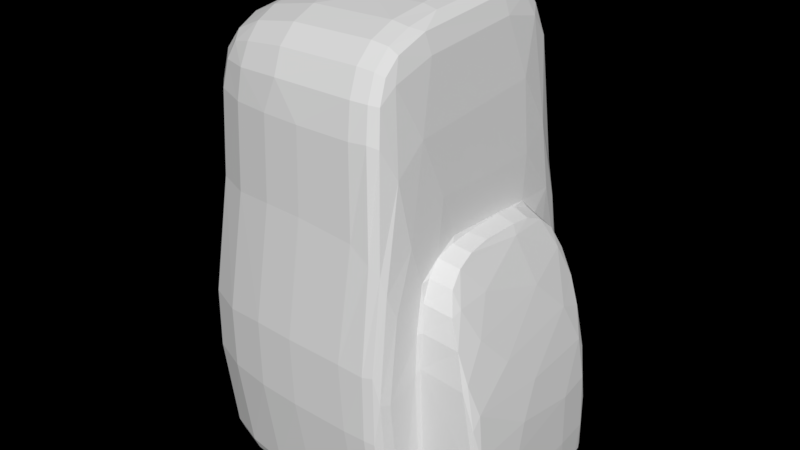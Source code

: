 # Source: Roca_L_4.blend  (saved by Blender 2.79.0; exported with 4.5.12 LTS)
import bpy
from mathutils import Matrix  # noqa: F401  (used for matrix-valued properties, if any)

bpy.ops.wm.read_factory_settings(use_empty=True)
scene = bpy.context.scene
scene.name = 'Scene'

# ---- collections
col_collection_1 = bpy.data.collections.new('Collection 1'); scene.collection.children.link(col_collection_1)

# ---- world
world_world = bpy.data.worlds.new('World'); scene.world = world_world
world_world.use_nodes = True; world_world.node_tree.nodes.clear()
_N = world_world.node_tree.nodes; _L = world_world.node_tree.links
n0 = _N.new('ShaderNodeOutputWorld'); n0.name = 'World Output'; n0.location = (300, 300)
n0.is_active_output = True
world_world.color = (0.05088, 0.05088, 0.05088)
world_world.use_sun_shadow = False
world_world.sun_shadow_jitter_overblur = 0.0
world_world.cycles.sampling_method = 'MANUAL'

# ---- meshes
me_cube_001 = bpy.data.meshes.new('Cube.001')
me_cube_001.from_pydata([(-1.065, -0.9977, -0.9965), (-1.067, -0.9977, 0.7756), (-1.243, 0.9977, -0.9967), (-1.244, 0.9977, 0.7679), (2.309, -1.002, -0.9968), (2.294, -0.7185, 0.9644), (2.309, 1.002, -0.9968), (2.294, 0.7185, 0.9644), (0.02948, 0.8386, -0.8722), (0.309, 0.7185, 0.9025), (0.02948, -0.9286, -0.8722), (0.309, -0.7185, 0.9025), (-1.154, 3.001e-10, -0.9963), (-1.156, -6.878e-10, 0.772), (2.309, 2.858e-10, -0.9966), (2.275, 1.276e-08, 0.9658), (0.3095, -2.449e-10, 0.8961), (0.02992, 4.609e-09, -0.8763), (-1.079, -1.011, 0.6359), (-1.258, 1.011, 0.6282), (2.294, 1.015, 0.7802), (2.294, -1.015, 0.7802), (0.02823, -0.9417, 0.7583), (0.02823, 0.8517, 0.7583), (2.294, 2.776e-09, 0.7831), (-1.168, 2.084e-09, 0.6323), (0.02562, 0.8386, 0.9009), (2.289, 1.002, 0.9176), (2.289, 1.568e-09, 0.9366), (2.289, -1.002, 0.9176), (0.02562, -0.9286, 0.9009), (0.02636, -2.449e-10, 0.8936), (0.3448, -1.571e-08, 1.078), (2.297, 1.247e-08, 1.447), (0.3446, 0.6716, 1.048), (2.297, 0.6716, 1.411), (2.297, -0.6716, 1.411), (0.3446, -0.6716, 1.048), (2.297, 1.249e-08, 1.413), (2.297, -0.6716, 1.377), (2.297, 0.6716, 1.377), (0.3435, -0.6716, 1.014), (0.3435, 0.6716, 1.014), (0.3438, -1.571e-08, 1.043), (2.295, -0.7184, 0.9982), (0.3087, -0.7185, 0.9362), (2.277, 1.288e-08, 0.9996), (2.295, 0.7184, 0.9982), (0.3087, 0.7185, 0.9362), (0.3092, -2.449e-10, 0.9299), (2.278, 1.002, 0.9165), (2.239, -1.002, -0.9968), (2.239, 1.002, -0.9968), (2.278, -1.002, 0.9165), (2.239, 2.77e-10, -0.9967), (2.273, -1.015, 0.7791), (2.273, 1.015, 0.7791), (2.286, 0.7185, 0.9636), (2.286, -0.7185, 0.9636), (2.29, 1.401e-08, 1.448), (2.289, 0.6716, 1.412), (2.289, -0.6716, 1.412), (2.289, 0.6716, 1.378), (2.289, -0.6716, 1.378), (2.286, -0.7184, 0.9974), (2.286, 0.7184, 0.9974), (1.133, 1.142, -1.121), (1.152, -1.125, 0.9087), (1.133, -4.508e-09, -1.123), (1.149, -1.139, 0.644), (1.298, -0.7185, 0.933), (1.353, -0.6716, 1.413), (1.352, -0.6716, 1.379), (1.297, -0.7184, 0.9668), (1.152, 1.142, 0.9087), (1.133, -1.125, -1.121), (1.149, 1.155, 0.644), (1.298, 0.7185, 0.933), (1.353, 7.2e-09, 1.445), (1.353, 0.6716, 1.413), (1.352, 0.6716, 1.379), (1.297, 0.7184, 0.9668)], [], [(25, 13, 3, 19), (56, 50, 27, 20), (24, 28, 29, 21), (22, 30, 1, 18), (54, 14, 4, 51), (31, 13, 1, 30), (38, 40, 35, 33), (12, 17, 10, 0), (69, 67, 30, 22), (19, 3, 26, 23), (2, 8, 17, 12), (39, 38, 33, 36), (26, 3, 13, 31), (52, 6, 14, 54), (20, 27, 28, 24), (18, 1, 13, 25), (0, 18, 25, 12), (6, 20, 24, 14), (2, 19, 23, 8), (75, 69, 22, 10), (10, 22, 18, 0), (14, 24, 21, 4), (52, 56, 20, 6), (12, 25, 19, 2), (57, 7, 27, 50), (15, 5, 29, 28), (70, 11, 30, 67), (11, 16, 31, 30), (7, 15, 28, 27), (16, 9, 26, 31), (78, 32, 37, 71), (79, 34, 32, 78), (63, 39, 36, 61), (80, 42, 34, 79), (42, 43, 32, 34), (43, 41, 37, 32), (49, 45, 41, 43), (48, 49, 43, 42), (81, 48, 42, 80), (64, 44, 39, 63), (44, 46, 38, 39), (46, 47, 40, 38), (15, 7, 47, 46), (5, 15, 46, 44), (58, 5, 44, 64), (77, 9, 48, 81), (9, 16, 49, 48), (16, 11, 45, 49), (7, 57, 65, 47), (70, 58, 64, 73), (73, 64, 63, 72), (47, 65, 62, 40), (40, 62, 60, 35), (72, 63, 61, 71), (35, 60, 59, 33), (33, 59, 61, 36), (5, 58, 53, 29), (77, 57, 50, 74), (66, 76, 56, 52), (4, 21, 55, 51), (66, 52, 54, 68), (21, 29, 53, 55), (68, 54, 51, 75), (76, 74, 50, 56), (23, 26, 74, 76), (17, 68, 75, 10), (8, 66, 68, 17), (8, 23, 76, 66), (9, 77, 74, 26), (41, 72, 71, 37), (45, 73, 72, 41), (11, 70, 73, 45), (57, 77, 81, 65), (65, 81, 80, 62), (62, 80, 79, 60), (60, 79, 78, 59), (59, 78, 71, 61), (58, 70, 67, 53), (51, 55, 69, 75), (55, 53, 67, 69)])
me_cube_001.use_remesh_preserve_volume = False
me_cube_001.use_remesh_preserve_attributes = False
me_cube_001.use_mirror_vertex_groups = False
me_cube_001.update()

# ---- objects
ob_roca_l = bpy.data.objects.new('Roca_L', me_cube_001)

# ---- transforms, parenting, visibility, modifiers, constraints
ob_roca_l.location = (0.0, 0.0, 2.284)
ob_roca_l.rotation_euler = (-3.68e-06, 1.561, -3.717e-06)
ob_roca_l.lineart.crease_threshold = 0.0
_m = ob_roca_l.modifiers.new('Subsurf', 'SUBSURF')
_m.uv_smooth = 'PRESERVE_CORNERS'
_m.quality = 2
_m.show_only_control_edges = False
_m = ob_roca_l.modifiers.new('Decimate', 'DECIMATE')
_m.ratio = 0.2363

# ---- collection membership
col_collection_1.objects.link(ob_roca_l)

# ---- scene / render settings (as saved in the file)
scene.frame_start = 1; scene.frame_end = 250; scene.frame_set(2)
scene.render.engine = 'CYCLES'
scene.render.resolution_percentage = 50
scene.render.dither_intensity = 0.0
scene.cycles.use_denoising = False
scene.cycles.samples = 128
scene.cycles.sampling_pattern = 'TABULATED_SOBOL'
scene.cycles.use_adaptive_sampling = False
scene.cycles.use_light_tree = False
scene.cycles.blur_glossy = 0.0
scene.cycles.sample_clamp_indirect = 0.0
scene.view_settings.view_transform = 'Standard'
bpy.context.view_layer.update()

# ---- added for rendering (the .blend has no active camera and no usable light): camera, sun
cam_auto = bpy.data.cameras.new('AutoCamera')
cam_auto.lens = 50.0
cam_auto.sensor_width = 36.0
cam_auto.clip_end = 1000.0
ob_auto_camera = bpy.data.objects.new('AutoCamera', cam_auto)
scene.collection.objects.link(ob_auto_camera)
ob_auto_camera.location = (4.65974, -5.35307, 5.2923)
ob_auto_camera.rotation_euler = (1.09748, -7.21219e-08, 0.694738)
scene.camera = ob_auto_camera
light_auto_sun = bpy.data.lights.new('AutoSun', 'SUN')
light_auto_sun.energy = 3.0
light_auto_sun.angle = 0.0523599
ob_auto_sun = bpy.data.objects.new('AutoSun', light_auto_sun)
scene.collection.objects.link(ob_auto_sun)
ob_auto_sun.rotation_euler = (0.872665, 0.174533, 0.523599)
bpy.context.view_layer.update()
